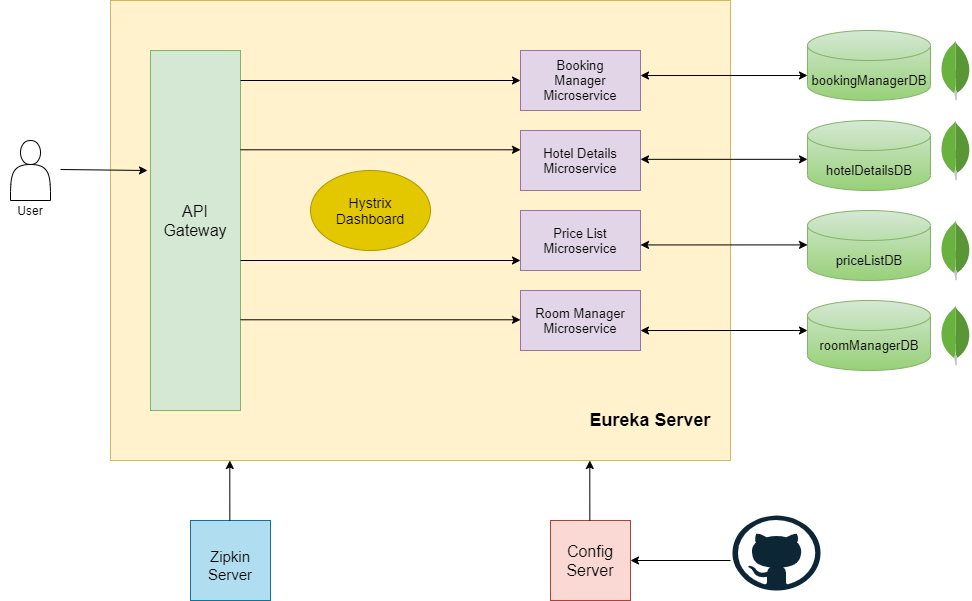

The diagram above was exported from draw.io. Its source (the exported page's mxGraphModel, read from the mxfile embedded in the PNG):
<mxGraphModel dx="1097" dy="689" grid="1" gridSize="10" guides="1" tooltips="1" connect="1" arrows="1" fold="1" page="1" pageScale="1" pageWidth="827" pageHeight="1169" math="0" shadow="0">
  <root>
    <mxCell id="0" />
    <mxCell id="1" parent="0" />
    <mxCell id="9bHCfM-7ihLHAa3PMMro-66" value="" style="whiteSpace=wrap;html=1;aspect=fixed;fontSize=13;fillColor=#fad9d5;strokeColor=#ae4132;" vertex="1" parent="1">
      <mxGeometry x="570" y="760" width="80" height="80" as="geometry" />
    </mxCell>
    <mxCell id="9bHCfM-7ihLHAa3PMMro-3" value="" style="rounded=0;whiteSpace=wrap;html=1;fillColor=#fff2cc;strokeColor=#d6b656;" vertex="1" parent="1">
      <mxGeometry x="130" y="240" width="620" height="460" as="geometry" />
    </mxCell>
    <mxCell id="9bHCfM-7ihLHAa3PMMro-4" value="" style="shape=actor;whiteSpace=wrap;html=1;" vertex="1" parent="1">
      <mxGeometry x="30" y="380" width="40" height="60" as="geometry" />
    </mxCell>
    <mxCell id="9bHCfM-7ihLHAa3PMMro-5" value="User" style="text;html=1;strokeColor=none;fillColor=none;align=center;verticalAlign=middle;whiteSpace=wrap;rounded=0;" vertex="1" parent="1">
      <mxGeometry x="20" y="440" width="60" height="20" as="geometry" />
    </mxCell>
    <mxCell id="9bHCfM-7ihLHAa3PMMro-6" value="" style="rounded=0;whiteSpace=wrap;html=1;fillColor=#d5e8d4;strokeColor=#82b366;" vertex="1" parent="1">
      <mxGeometry x="170" y="290" width="90" height="360" as="geometry" />
    </mxCell>
    <mxCell id="9bHCfM-7ihLHAa3PMMro-7" value="" style="endArrow=classic;html=1;" edge="1" parent="1">
      <mxGeometry width="50" height="50" relative="1" as="geometry">
        <mxPoint x="80" y="409" as="sourcePoint" />
        <mxPoint x="167" y="410" as="targetPoint" />
      </mxGeometry>
    </mxCell>
    <mxCell id="9bHCfM-7ihLHAa3PMMro-9" value="" style="rounded=0;whiteSpace=wrap;html=1;fillColor=#e1d5e7;strokeColor=#9673a6;" vertex="1" parent="1">
      <mxGeometry x="540" y="290" width="120" height="60" as="geometry" />
    </mxCell>
    <mxCell id="9bHCfM-7ihLHAa3PMMro-10" value="" style="rounded=0;whiteSpace=wrap;html=1;fillColor=#e1d5e7;strokeColor=#9673a6;" vertex="1" parent="1">
      <mxGeometry x="540" y="370" width="120" height="60" as="geometry" />
    </mxCell>
    <mxCell id="9bHCfM-7ihLHAa3PMMro-11" value="" style="rounded=0;whiteSpace=wrap;html=1;fillColor=#e1d5e7;strokeColor=#9673a6;" vertex="1" parent="1">
      <mxGeometry x="540" y="450" width="120" height="60" as="geometry" />
    </mxCell>
    <mxCell id="9bHCfM-7ihLHAa3PMMro-12" value="" style="rounded=0;whiteSpace=wrap;html=1;fillColor=#e1d5e7;strokeColor=#9673a6;" vertex="1" parent="1">
      <mxGeometry x="540" y="530" width="120" height="60" as="geometry" />
    </mxCell>
    <mxCell id="9bHCfM-7ihLHAa3PMMro-13" value="Booking Manager Microservice" style="text;html=1;strokeColor=none;fillColor=none;align=center;verticalAlign=middle;whiteSpace=wrap;rounded=0;fontSize=13;" vertex="1" parent="1">
      <mxGeometry x="560" y="310" width="80" height="20" as="geometry" />
    </mxCell>
    <mxCell id="9bHCfM-7ihLHAa3PMMro-14" value="Hotel Details Microservice" style="text;html=1;strokeColor=none;fillColor=none;align=center;verticalAlign=middle;whiteSpace=wrap;rounded=0;fontSize=13;" vertex="1" parent="1">
      <mxGeometry x="560" y="380" width="80" height="40" as="geometry" />
    </mxCell>
    <mxCell id="9bHCfM-7ihLHAa3PMMro-15" value="Price List Microservice" style="text;html=1;strokeColor=none;fillColor=none;align=center;verticalAlign=middle;whiteSpace=wrap;rounded=0;fontSize=13;" vertex="1" parent="1">
      <mxGeometry x="575" y="470" width="50" height="20" as="geometry" />
    </mxCell>
    <mxCell id="9bHCfM-7ihLHAa3PMMro-16" value="Room Manager Microservice" style="text;html=1;strokeColor=none;fillColor=none;align=center;verticalAlign=middle;whiteSpace=wrap;rounded=0;fontSize=13;" vertex="1" parent="1">
      <mxGeometry x="550" y="550" width="100" height="20" as="geometry" />
    </mxCell>
    <mxCell id="9bHCfM-7ihLHAa3PMMro-17" value="" style="ellipse;whiteSpace=wrap;html=1;fillColor=#e3c800;strokeColor=#B09500;fontColor=#000000;" vertex="1" parent="1">
      <mxGeometry x="330" y="410" width="120" height="80" as="geometry" />
    </mxCell>
    <mxCell id="9bHCfM-7ihLHAa3PMMro-18" value="&lt;font style=&quot;font-size: 14px&quot;&gt;Hystrix Dashboard&lt;/font&gt;" style="text;html=1;strokeColor=none;fillColor=none;align=center;verticalAlign=middle;whiteSpace=wrap;rounded=0;" vertex="1" parent="1">
      <mxGeometry x="360" y="440" width="60" height="20" as="geometry" />
    </mxCell>
    <mxCell id="9bHCfM-7ihLHAa3PMMro-22" value="" style="shape=cylinder3;whiteSpace=wrap;html=1;boundedLbl=1;backgroundOutline=1;size=15;fontSize=13;gradientColor=#97d077;fillColor=#d5e8d4;strokeColor=#82b366;" vertex="1" parent="1">
      <mxGeometry x="827" y="450" width="123" height="70" as="geometry" />
    </mxCell>
    <mxCell id="9bHCfM-7ihLHAa3PMMro-24" value="" style="shape=cylinder3;whiteSpace=wrap;html=1;boundedLbl=1;backgroundOutline=1;size=15;fontSize=13;fillColor=#d5e8d4;strokeColor=#82b366;gradientColor=#97d077;" vertex="1" parent="1">
      <mxGeometry x="827" y="270" width="123" height="70" as="geometry" />
    </mxCell>
    <mxCell id="9bHCfM-7ihLHAa3PMMro-25" value="" style="shape=cylinder3;whiteSpace=wrap;html=1;boundedLbl=1;backgroundOutline=1;size=15;fontSize=13;gradientColor=#97d077;fillColor=#d5e8d4;strokeColor=#82b366;" vertex="1" parent="1">
      <mxGeometry x="827" y="360" width="123" height="70" as="geometry" />
    </mxCell>
    <mxCell id="9bHCfM-7ihLHAa3PMMro-26" value="" style="shape=cylinder3;whiteSpace=wrap;html=1;boundedLbl=1;backgroundOutline=1;size=15;fontSize=13;gradientColor=#97d077;fillColor=#d5e8d4;strokeColor=#82b366;" vertex="1" parent="1">
      <mxGeometry x="827" y="540" width="123" height="70" as="geometry" />
    </mxCell>
    <mxCell id="9bHCfM-7ihLHAa3PMMro-27" value="bookingManagerDB" style="text;html=1;strokeColor=none;fillColor=none;align=center;verticalAlign=middle;whiteSpace=wrap;rounded=0;fontSize=13;" vertex="1" parent="1">
      <mxGeometry x="868.5" y="310" width="40" height="20" as="geometry" />
    </mxCell>
    <mxCell id="9bHCfM-7ihLHAa3PMMro-30" value="hotelDetailsDB" style="text;html=1;strokeColor=none;fillColor=none;align=center;verticalAlign=middle;whiteSpace=wrap;rounded=0;fontSize=13;" vertex="1" parent="1">
      <mxGeometry x="868.5" y="400" width="40" height="20" as="geometry" />
    </mxCell>
    <mxCell id="9bHCfM-7ihLHAa3PMMro-31" value="priceListDB" style="text;html=1;strokeColor=none;fillColor=none;align=center;verticalAlign=middle;whiteSpace=wrap;rounded=0;fontSize=13;" vertex="1" parent="1">
      <mxGeometry x="868.5" y="490" width="40" height="20" as="geometry" />
    </mxCell>
    <mxCell id="9bHCfM-7ihLHAa3PMMro-33" value="roomManagerDB" style="text;html=1;strokeColor=none;fillColor=none;align=center;verticalAlign=middle;whiteSpace=wrap;rounded=0;fontSize=13;" vertex="1" parent="1">
      <mxGeometry x="868.5" y="575" width="40" height="20" as="geometry" />
    </mxCell>
    <mxCell id="9bHCfM-7ihLHAa3PMMro-34" value="" style="dashed=0;outlineConnect=0;html=1;align=center;labelPosition=center;verticalLabelPosition=bottom;verticalAlign=top;shape=mxgraph.weblogos.mongodb;fontSize=13;" vertex="1" parent="1">
      <mxGeometry x="960" y="280" width="30" height="60" as="geometry" />
    </mxCell>
    <mxCell id="9bHCfM-7ihLHAa3PMMro-35" value="" style="dashed=0;outlineConnect=0;html=1;align=center;labelPosition=center;verticalLabelPosition=bottom;verticalAlign=top;shape=mxgraph.weblogos.mongodb;fontSize=13;" vertex="1" parent="1">
      <mxGeometry x="960" y="360" width="30" height="60" as="geometry" />
    </mxCell>
    <mxCell id="9bHCfM-7ihLHAa3PMMro-36" value="" style="dashed=0;outlineConnect=0;html=1;align=center;labelPosition=center;verticalLabelPosition=bottom;verticalAlign=top;shape=mxgraph.weblogos.mongodb;fontSize=13;" vertex="1" parent="1">
      <mxGeometry x="960" y="460" width="30" height="60" as="geometry" />
    </mxCell>
    <mxCell id="9bHCfM-7ihLHAa3PMMro-37" value="" style="dashed=0;outlineConnect=0;html=1;align=center;labelPosition=center;verticalLabelPosition=bottom;verticalAlign=top;shape=mxgraph.weblogos.mongodb;fontSize=13;" vertex="1" parent="1">
      <mxGeometry x="960" y="545" width="30" height="60" as="geometry" />
    </mxCell>
    <mxCell id="9bHCfM-7ihLHAa3PMMro-38" value="" style="endArrow=classic;startArrow=classic;html=1;fontSize=13;entryX=0;entryY=0;entryDx=0;entryDy=45;entryPerimeter=0;exitX=1;exitY=0.417;exitDx=0;exitDy=0;exitPerimeter=0;" edge="1" parent="1" source="9bHCfM-7ihLHAa3PMMro-9" target="9bHCfM-7ihLHAa3PMMro-24">
      <mxGeometry width="50" height="50" relative="1" as="geometry">
        <mxPoint x="660" y="320" as="sourcePoint" />
        <mxPoint x="820" y="320" as="targetPoint" />
      </mxGeometry>
    </mxCell>
    <mxCell id="9bHCfM-7ihLHAa3PMMro-39" value="" style="endArrow=classic;startArrow=classic;html=1;fontSize=13;entryX=0;entryY=0;entryDx=0;entryDy=45;entryPerimeter=0;exitX=1;exitY=0.417;exitDx=0;exitDy=0;exitPerimeter=0;" edge="1" parent="1">
      <mxGeometry width="50" height="50" relative="1" as="geometry">
        <mxPoint x="659.9999999999998" y="398.84" as="sourcePoint" />
        <mxPoint x="827" y="398.8199999999999" as="targetPoint" />
      </mxGeometry>
    </mxCell>
    <mxCell id="9bHCfM-7ihLHAa3PMMro-40" value="" style="endArrow=classic;startArrow=classic;html=1;fontSize=13;entryX=0;entryY=0;entryDx=0;entryDy=45;entryPerimeter=0;exitX=1;exitY=0.417;exitDx=0;exitDy=0;exitPerimeter=0;" edge="1" parent="1">
      <mxGeometry width="50" height="50" relative="1" as="geometry">
        <mxPoint x="659.9999999999998" y="484.42999999999995" as="sourcePoint" />
        <mxPoint x="827" y="484.40999999999985" as="targetPoint" />
      </mxGeometry>
    </mxCell>
    <mxCell id="9bHCfM-7ihLHAa3PMMro-41" value="" style="endArrow=classic;startArrow=classic;html=1;fontSize=13;entryX=0;entryY=0;entryDx=0;entryDy=45;entryPerimeter=0;exitX=1;exitY=0.417;exitDx=0;exitDy=0;exitPerimeter=0;" edge="1" parent="1">
      <mxGeometry width="50" height="50" relative="1" as="geometry">
        <mxPoint x="659.9999999999998" y="570.02" as="sourcePoint" />
        <mxPoint x="827" y="569.9999999999999" as="targetPoint" />
      </mxGeometry>
    </mxCell>
    <mxCell id="9bHCfM-7ihLHAa3PMMro-42" value="&lt;font style=&quot;font-size: 16px&quot;&gt;API Gateway&lt;/font&gt;" style="text;html=1;strokeColor=none;fillColor=none;align=center;verticalAlign=middle;whiteSpace=wrap;rounded=0;fontSize=13;rotation=0;" vertex="1" parent="1">
      <mxGeometry x="175" y="450" width="80" height="20" as="geometry" />
    </mxCell>
    <mxCell id="9bHCfM-7ihLHAa3PMMro-45" value="" style="endArrow=classic;html=1;fontSize=13;entryX=0;entryY=0.5;entryDx=0;entryDy=0;" edge="1" parent="1" target="9bHCfM-7ihLHAa3PMMro-9">
      <mxGeometry width="50" height="50" relative="1" as="geometry">
        <mxPoint x="260" y="320" as="sourcePoint" />
        <mxPoint x="310" y="270" as="targetPoint" />
      </mxGeometry>
    </mxCell>
    <mxCell id="9bHCfM-7ihLHAa3PMMro-47" value="" style="endArrow=classic;html=1;fontSize=13;entryX=0;entryY=0.5;entryDx=0;entryDy=0;" edge="1" parent="1">
      <mxGeometry width="50" height="50" relative="1" as="geometry">
        <mxPoint x="260" y="389.29" as="sourcePoint" />
        <mxPoint x="540" y="389.29" as="targetPoint" />
      </mxGeometry>
    </mxCell>
    <mxCell id="9bHCfM-7ihLHAa3PMMro-48" value="" style="endArrow=classic;html=1;fontSize=13;entryX=0;entryY=0.5;entryDx=0;entryDy=0;" edge="1" parent="1">
      <mxGeometry width="50" height="50" relative="1" as="geometry">
        <mxPoint x="260" y="500" as="sourcePoint" />
        <mxPoint x="540" y="500" as="targetPoint" />
      </mxGeometry>
    </mxCell>
    <mxCell id="9bHCfM-7ihLHAa3PMMro-52" value="" style="endArrow=classic;html=1;fontSize=13;entryX=0;entryY=0.5;entryDx=0;entryDy=0;" edge="1" parent="1">
      <mxGeometry width="50" height="50" relative="1" as="geometry">
        <mxPoint x="260" y="559.29" as="sourcePoint" />
        <mxPoint x="540" y="559.29" as="targetPoint" />
      </mxGeometry>
    </mxCell>
    <mxCell id="9bHCfM-7ihLHAa3PMMro-53" value="" style="dashed=0;outlineConnect=0;html=1;align=center;labelPosition=center;verticalLabelPosition=bottom;verticalAlign=top;shape=mxgraph.weblogos.github;fontSize=13;" vertex="1" parent="1">
      <mxGeometry x="752" y="755" width="88" height="75" as="geometry" />
    </mxCell>
    <mxCell id="9bHCfM-7ihLHAa3PMMro-55" value="&lt;font style=&quot;font-size: 16px&quot;&gt;Config Server&lt;/font&gt;" style="text;html=1;fillColor=none;align=center;verticalAlign=middle;whiteSpace=wrap;rounded=0;fontSize=13;" vertex="1" parent="1">
      <mxGeometry x="580" y="775" width="60" height="50" as="geometry" />
    </mxCell>
    <mxCell id="9bHCfM-7ihLHAa3PMMro-56" value="" style="endArrow=classic;html=1;fontSize=13;" edge="1" parent="1">
      <mxGeometry width="50" height="50" relative="1" as="geometry">
        <mxPoint x="750" y="800" as="sourcePoint" />
        <mxPoint x="650" y="800" as="targetPoint" />
      </mxGeometry>
    </mxCell>
    <mxCell id="9bHCfM-7ihLHAa3PMMro-58" value="" style="whiteSpace=wrap;html=1;aspect=fixed;fontSize=13;fillColor=#b1ddf0;strokeColor=#10739e;" vertex="1" parent="1">
      <mxGeometry x="210" y="760" width="80" height="80" as="geometry" />
    </mxCell>
    <mxCell id="9bHCfM-7ihLHAa3PMMro-59" value="&lt;font style=&quot;font-size: 15px&quot;&gt;Zipkin Server&lt;/font&gt;" style="text;html=1;strokeColor=none;fillColor=none;align=center;verticalAlign=middle;whiteSpace=wrap;rounded=0;fontSize=13;" vertex="1" parent="1">
      <mxGeometry x="230" y="795" width="40" height="20" as="geometry" />
    </mxCell>
    <mxCell id="9bHCfM-7ihLHAa3PMMro-64" value="" style="endArrow=classic;html=1;fontSize=13;exitX=0.437;exitY=0;exitDx=0;exitDy=0;exitPerimeter=0;" edge="1" parent="1">
      <mxGeometry width="50" height="50" relative="1" as="geometry">
        <mxPoint x="249.32999999999993" y="760" as="sourcePoint" />
        <mxPoint x="249.28999999999974" y="700" as="targetPoint" />
      </mxGeometry>
    </mxCell>
    <mxCell id="9bHCfM-7ihLHAa3PMMro-65" value="&lt;font style=&quot;font-size: 18px&quot;&gt;&lt;b&gt;Eureka Server&lt;/b&gt;&lt;/font&gt;" style="text;html=1;strokeColor=none;fillColor=none;align=center;verticalAlign=middle;whiteSpace=wrap;rounded=0;fontSize=13;" vertex="1" parent="1">
      <mxGeometry x="600" y="650" width="140" height="20" as="geometry" />
    </mxCell>
    <mxCell id="9bHCfM-7ihLHAa3PMMro-67" value="" style="endArrow=classic;html=1;fontSize=13;exitX=0.437;exitY=0;exitDx=0;exitDy=0;exitPerimeter=0;" edge="1" parent="1">
      <mxGeometry width="50" height="50" relative="1" as="geometry">
        <mxPoint x="609.3299999999999" y="760" as="sourcePoint" />
        <mxPoint x="609.2899999999997" y="700" as="targetPoint" />
      </mxGeometry>
    </mxCell>
  </root>
</mxGraphModel>